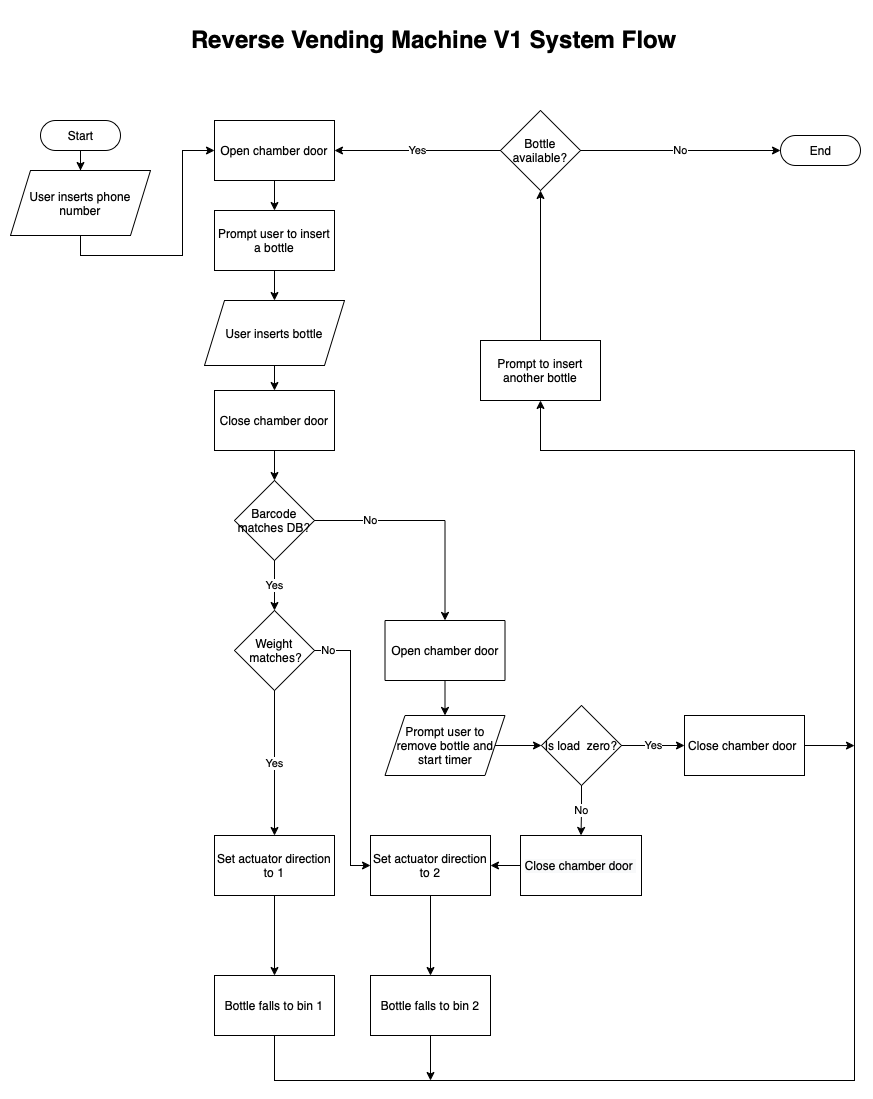

The diagram above was exported from draw.io. Its source (the exported page's mxGraphModel, read from the mxfile embedded in the PNG):
<mxGraphModel dx="946" dy="620" grid="1" gridSize="10" guides="1" tooltips="1" connect="1" arrows="1" fold="1" page="1" pageScale="1" pageWidth="1200" pageHeight="1200" math="0" shadow="0">
  <root>
    <mxCell id="0" />
    <mxCell id="1" parent="0" />
    <mxCell id="YV57KvKHQWRm5-J8ezwj-1" value="Yes" style="rounded=0;html=1;jettySize=auto;orthogonalLoop=1;fontSize=11;endArrow=block;endFill=0;endSize=8;strokeWidth=1;shadow=0;labelBackgroundColor=none;edgeStyle=orthogonalEdgeStyle;" parent="1" edge="1">
      <mxGeometry y="20" relative="1" as="geometry">
        <mxPoint as="offset" />
        <mxPoint x="407" y="530" as="targetPoint" />
      </mxGeometry>
    </mxCell>
    <mxCell id="YV57KvKHQWRm5-J8ezwj-2" value="No" style="edgeStyle=orthogonalEdgeStyle;rounded=0;html=1;jettySize=auto;orthogonalLoop=1;fontSize=11;endArrow=block;endFill=0;endSize=8;strokeWidth=1;shadow=0;labelBackgroundColor=none;" parent="1" edge="1">
      <mxGeometry y="10" relative="1" as="geometry">
        <mxPoint as="offset" />
        <mxPoint x="507" y="450" as="targetPoint" />
      </mxGeometry>
    </mxCell>
    <mxCell id="YV57KvKHQWRm5-J8ezwj-3" value="" style="edgeStyle=orthogonalEdgeStyle;rounded=0;orthogonalLoop=1;jettySize=auto;html=1;" parent="1" edge="1">
      <mxGeometry relative="1" as="geometry">
        <mxPoint x="507" y="450" as="sourcePoint" />
      </mxGeometry>
    </mxCell>
    <mxCell id="YV57KvKHQWRm5-J8ezwj-4" value="No" style="rounded=0;html=1;jettySize=auto;orthogonalLoop=1;fontSize=11;endArrow=block;endFill=0;endSize=8;strokeWidth=1;shadow=0;labelBackgroundColor=none;edgeStyle=orthogonalEdgeStyle;" parent="1" edge="1">
      <mxGeometry x="0.3333" y="20" relative="1" as="geometry">
        <mxPoint as="offset" />
        <mxPoint x="407" y="670" as="targetPoint" />
      </mxGeometry>
    </mxCell>
    <mxCell id="YV57KvKHQWRm5-J8ezwj-5" value="Yes" style="edgeStyle=orthogonalEdgeStyle;rounded=0;html=1;jettySize=auto;orthogonalLoop=1;fontSize=11;endArrow=block;endFill=0;endSize=8;strokeWidth=1;shadow=0;labelBackgroundColor=none;" parent="1" edge="1">
      <mxGeometry y="10" relative="1" as="geometry">
        <mxPoint as="offset" />
        <mxPoint x="670" y="570" as="targetPoint" />
      </mxGeometry>
    </mxCell>
    <mxCell id="YV57KvKHQWRm5-J8ezwj-6" value="" style="edgeStyle=orthogonalEdgeStyle;rounded=0;orthogonalLoop=1;jettySize=auto;html=1;" parent="1" source="YV57KvKHQWRm5-J8ezwj-7" target="YV57KvKHQWRm5-J8ezwj-9" edge="1">
      <mxGeometry relative="1" as="geometry" />
    </mxCell>
    <mxCell id="YV57KvKHQWRm5-J8ezwj-7" value="Start" style="html=1;dashed=0;whitespace=wrap;shape=mxgraph.dfd.start" parent="1" vertex="1">
      <mxGeometry x="190" y="120" width="80" height="30" as="geometry" />
    </mxCell>
    <mxCell id="YV57KvKHQWRm5-J8ezwj-64" style="edgeStyle=orthogonalEdgeStyle;rounded=0;orthogonalLoop=1;jettySize=auto;html=1;exitX=0.5;exitY=1;exitDx=0;exitDy=0;entryX=0;entryY=0.5;entryDx=0;entryDy=0;" parent="1" source="YV57KvKHQWRm5-J8ezwj-9" target="YV57KvKHQWRm5-J8ezwj-50" edge="1">
      <mxGeometry relative="1" as="geometry" />
    </mxCell>
    <mxCell id="YV57KvKHQWRm5-J8ezwj-9" value="User inserts phone number" style="shape=parallelogram;perimeter=parallelogramPerimeter;whiteSpace=wrap;html=1;fixedSize=1;dashed=0;" parent="1" vertex="1">
      <mxGeometry x="160" y="170" width="140" height="65" as="geometry" />
    </mxCell>
    <mxCell id="YV57KvKHQWRm5-J8ezwj-12" style="edgeStyle=orthogonalEdgeStyle;rounded=0;orthogonalLoop=1;jettySize=auto;html=1;exitX=0.5;exitY=1;exitDx=0;exitDy=0;" parent="1" edge="1">
      <mxGeometry relative="1" as="geometry">
        <mxPoint x="230" y="330" as="sourcePoint" />
        <mxPoint x="230" y="330" as="targetPoint" />
      </mxGeometry>
    </mxCell>
    <mxCell id="YV57KvKHQWRm5-J8ezwj-61" style="edgeStyle=orthogonalEdgeStyle;rounded=0;orthogonalLoop=1;jettySize=auto;html=1;exitX=0.5;exitY=1;exitDx=0;exitDy=0;entryX=0.5;entryY=0;entryDx=0;entryDy=0;" parent="1" source="YV57KvKHQWRm5-J8ezwj-17" target="YV57KvKHQWRm5-J8ezwj-52" edge="1">
      <mxGeometry relative="1" as="geometry" />
    </mxCell>
    <mxCell id="YV57KvKHQWRm5-J8ezwj-17" value="Prompt user to insert a bottle" style="whiteSpace=wrap;html=1;dashed=0;" parent="1" vertex="1">
      <mxGeometry x="364" y="210" width="120" height="60" as="geometry" />
    </mxCell>
    <mxCell id="YV57KvKHQWRm5-J8ezwj-18" value="Yes" style="edgeStyle=none;rounded=0;orthogonalLoop=1;jettySize=auto;html=1;entryX=0.5;entryY=0;entryDx=0;entryDy=0;" parent="1" source="YV57KvKHQWRm5-J8ezwj-20" target="YV57KvKHQWRm5-J8ezwj-27" edge="1">
      <mxGeometry relative="1" as="geometry">
        <mxPoint x="424" y="600" as="targetPoint" />
        <mxPoint as="offset" />
      </mxGeometry>
    </mxCell>
    <mxCell id="YV57KvKHQWRm5-J8ezwj-57" value="No" style="edgeStyle=orthogonalEdgeStyle;rounded=0;orthogonalLoop=1;jettySize=auto;html=1;exitX=1;exitY=0.5;exitDx=0;exitDy=0;entryX=0.5;entryY=0;entryDx=0;entryDy=0;" parent="1" source="YV57KvKHQWRm5-J8ezwj-20" target="YV57KvKHQWRm5-J8ezwj-53" edge="1">
      <mxGeometry x="-0.5141" relative="1" as="geometry">
        <mxPoint as="offset" />
      </mxGeometry>
    </mxCell>
    <mxCell id="YV57KvKHQWRm5-J8ezwj-20" value="Barcode matches DB?" style="rhombus;whiteSpace=wrap;html=1;dashed=0;" parent="1" vertex="1">
      <mxGeometry x="384" y="480" width="80" height="80" as="geometry" />
    </mxCell>
    <mxCell id="YV57KvKHQWRm5-J8ezwj-26" value="Yes" style="edgeStyle=none;rounded=0;orthogonalLoop=1;jettySize=auto;html=1;" parent="1" source="YV57KvKHQWRm5-J8ezwj-27" target="YV57KvKHQWRm5-J8ezwj-31" edge="1">
      <mxGeometry relative="1" as="geometry" />
    </mxCell>
    <mxCell id="YV57KvKHQWRm5-J8ezwj-59" value="No" style="edgeStyle=orthogonalEdgeStyle;rounded=0;orthogonalLoop=1;jettySize=auto;html=1;exitX=1;exitY=0.5;exitDx=0;exitDy=0;entryX=0;entryY=0.5;entryDx=0;entryDy=0;" parent="1" source="YV57KvKHQWRm5-J8ezwj-27" target="YV57KvKHQWRm5-J8ezwj-42" edge="1">
      <mxGeometry x="-0.8984" relative="1" as="geometry">
        <Array as="points">
          <mxPoint x="500" y="650" />
          <mxPoint x="500" y="865" />
        </Array>
        <mxPoint as="offset" />
      </mxGeometry>
    </mxCell>
    <mxCell id="YV57KvKHQWRm5-J8ezwj-27" value="Weight &amp;nbsp;matches?" style="rhombus;whiteSpace=wrap;html=1;dashed=0;" parent="1" vertex="1">
      <mxGeometry x="384" y="610" width="80" height="80" as="geometry" />
    </mxCell>
    <mxCell id="YV57KvKHQWRm5-J8ezwj-28" value="" style="edgeStyle=none;rounded=0;orthogonalLoop=1;jettySize=auto;html=1;" parent="1" source="YV57KvKHQWRm5-J8ezwj-29" target="YV57KvKHQWRm5-J8ezwj-33" edge="1">
      <mxGeometry relative="1" as="geometry" />
    </mxCell>
    <mxCell id="YV57KvKHQWRm5-J8ezwj-29" value="Prompt user to remove bottle and start timer" style="shape=parallelogram;perimeter=parallelogramPerimeter;whiteSpace=wrap;html=1;fixedSize=1;dashed=0;fontFamily=Helvetica;fontSize=12;fontColor=default;align=center;strokeColor=default;fillColor=default;" parent="1" vertex="1">
      <mxGeometry x="534.5" y="715" width="120" height="60" as="geometry" />
    </mxCell>
    <mxCell id="YV57KvKHQWRm5-J8ezwj-30" value="" style="edgeStyle=none;rounded=0;orthogonalLoop=1;jettySize=auto;html=1;" parent="1" source="YV57KvKHQWRm5-J8ezwj-31" target="YV57KvKHQWRm5-J8ezwj-35" edge="1">
      <mxGeometry relative="1" as="geometry" />
    </mxCell>
    <mxCell id="YV57KvKHQWRm5-J8ezwj-31" value="Set actuator direction to 1" style="whiteSpace=wrap;html=1;dashed=0;" parent="1" vertex="1">
      <mxGeometry x="364" y="835" width="120" height="60" as="geometry" />
    </mxCell>
    <mxCell id="YV57KvKHQWRm5-J8ezwj-32" value="Yes" style="edgeStyle=none;rounded=0;orthogonalLoop=1;jettySize=auto;html=1;exitX=1;exitY=0.5;exitDx=0;exitDy=0;" parent="1" source="YV57KvKHQWRm5-J8ezwj-33" target="YV57KvKHQWRm5-J8ezwj-37" edge="1">
      <mxGeometry relative="1" as="geometry" />
    </mxCell>
    <mxCell id="Dv4ypgHqpYoIBcIqqBIe-2" value="No" style="edgeStyle=orthogonalEdgeStyle;rounded=0;orthogonalLoop=1;jettySize=auto;html=1;" edge="1" parent="1" source="YV57KvKHQWRm5-J8ezwj-33" target="Dv4ypgHqpYoIBcIqqBIe-1">
      <mxGeometry relative="1" as="geometry" />
    </mxCell>
    <mxCell id="YV57KvKHQWRm5-J8ezwj-33" value="Is load &amp;nbsp;zero?" style="rhombus;whiteSpace=wrap;html=1;dashed=0;" parent="1" vertex="1">
      <mxGeometry x="691" y="705" width="80" height="80" as="geometry" />
    </mxCell>
    <mxCell id="YV57KvKHQWRm5-J8ezwj-34" style="edgeStyle=orthogonalEdgeStyle;rounded=0;orthogonalLoop=1;jettySize=auto;html=1;exitX=0.5;exitY=1;exitDx=0;exitDy=0;entryX=0.5;entryY=1;entryDx=0;entryDy=0;" parent="1" source="YV57KvKHQWRm5-J8ezwj-35" target="YV57KvKHQWRm5-J8ezwj-40" edge="1">
      <mxGeometry relative="1" as="geometry">
        <mxPoint x="994" y="630" as="targetPoint" />
        <Array as="points">
          <mxPoint x="424" y="1080" />
          <mxPoint x="1004" y="1080" />
          <mxPoint x="1004" y="450" />
          <mxPoint x="690" y="450" />
        </Array>
      </mxGeometry>
    </mxCell>
    <mxCell id="YV57KvKHQWRm5-J8ezwj-35" value="Bottle falls to bin 1" style="whiteSpace=wrap;html=1;dashed=0;" parent="1" vertex="1">
      <mxGeometry x="364" y="975" width="120" height="60" as="geometry" />
    </mxCell>
    <mxCell id="YV57KvKHQWRm5-J8ezwj-36" style="edgeStyle=orthogonalEdgeStyle;rounded=0;orthogonalLoop=1;jettySize=auto;html=1;exitX=1;exitY=0.5;exitDx=0;exitDy=0;" parent="1" source="YV57KvKHQWRm5-J8ezwj-37" edge="1">
      <mxGeometry relative="1" as="geometry">
        <mxPoint x="1004" y="745.1176470588236" as="targetPoint" />
      </mxGeometry>
    </mxCell>
    <mxCell id="YV57KvKHQWRm5-J8ezwj-37" value="Close chamber door&amp;nbsp;" style="whiteSpace=wrap;html=1;dashed=0;" parent="1" vertex="1">
      <mxGeometry x="834" y="715" width="120" height="60" as="geometry" />
    </mxCell>
    <mxCell id="YV57KvKHQWRm5-J8ezwj-38" value="End" style="html=1;dashed=0;whitespace=wrap;shape=mxgraph.dfd.start" parent="1" vertex="1">
      <mxGeometry x="930" y="135" width="80" height="30" as="geometry" />
    </mxCell>
    <mxCell id="YV57KvKHQWRm5-J8ezwj-39" value="" style="edgeStyle=orthogonalEdgeStyle;rounded=0;orthogonalLoop=1;jettySize=auto;html=1;" parent="1" source="YV57KvKHQWRm5-J8ezwj-40" target="YV57KvKHQWRm5-J8ezwj-48" edge="1">
      <mxGeometry relative="1" as="geometry" />
    </mxCell>
    <mxCell id="YV57KvKHQWRm5-J8ezwj-40" value="Prompt to insert another bottle" style="whiteSpace=wrap;html=1;dashed=0;" parent="1" vertex="1">
      <mxGeometry x="630" y="340" width="120" height="60" as="geometry" />
    </mxCell>
    <mxCell id="YV57KvKHQWRm5-J8ezwj-41" style="edgeStyle=orthogonalEdgeStyle;rounded=0;orthogonalLoop=1;jettySize=auto;html=1;exitX=0.5;exitY=1;exitDx=0;exitDy=0;entryX=0.5;entryY=0;entryDx=0;entryDy=0;" parent="1" source="YV57KvKHQWRm5-J8ezwj-42" target="YV57KvKHQWRm5-J8ezwj-45" edge="1">
      <mxGeometry relative="1" as="geometry" />
    </mxCell>
    <mxCell id="YV57KvKHQWRm5-J8ezwj-42" value="Set actuator direction to 2" style="whiteSpace=wrap;html=1;dashed=0;" parent="1" vertex="1">
      <mxGeometry x="520" y="835" width="120" height="60" as="geometry" />
    </mxCell>
    <mxCell id="YV57KvKHQWRm5-J8ezwj-66" style="edgeStyle=orthogonalEdgeStyle;rounded=0;orthogonalLoop=1;jettySize=auto;html=1;exitX=0.5;exitY=1;exitDx=0;exitDy=0;" parent="1" source="YV57KvKHQWRm5-J8ezwj-45" edge="1">
      <mxGeometry relative="1" as="geometry">
        <mxPoint x="580" y="1080" as="targetPoint" />
      </mxGeometry>
    </mxCell>
    <mxCell id="YV57KvKHQWRm5-J8ezwj-45" value="Bottle falls to bin 2" style="whiteSpace=wrap;html=1;dashed=0;" parent="1" vertex="1">
      <mxGeometry x="520" y="975" width="120" height="60" as="geometry" />
    </mxCell>
    <mxCell id="YV57KvKHQWRm5-J8ezwj-46" value="No" style="edgeStyle=orthogonalEdgeStyle;rounded=0;orthogonalLoop=1;jettySize=auto;html=1;exitX=1;exitY=0.5;exitDx=0;exitDy=0;entryX=0;entryY=0.5;entryDx=0;entryDy=0;entryPerimeter=0;" parent="1" source="YV57KvKHQWRm5-J8ezwj-48" target="YV57KvKHQWRm5-J8ezwj-38" edge="1">
      <mxGeometry relative="1" as="geometry" />
    </mxCell>
    <mxCell id="YV57KvKHQWRm5-J8ezwj-47" value="Yes" style="edgeStyle=orthogonalEdgeStyle;rounded=0;orthogonalLoop=1;jettySize=auto;html=1;exitX=0;exitY=0.5;exitDx=0;exitDy=0;entryX=1;entryY=0.5;entryDx=0;entryDy=0;" parent="1" source="YV57KvKHQWRm5-J8ezwj-48" target="YV57KvKHQWRm5-J8ezwj-50" edge="1">
      <mxGeometry relative="1" as="geometry" />
    </mxCell>
    <mxCell id="YV57KvKHQWRm5-J8ezwj-48" value="Bottle available?" style="rhombus;whiteSpace=wrap;html=1;dashed=0;" parent="1" vertex="1">
      <mxGeometry x="650" y="110" width="80" height="80" as="geometry" />
    </mxCell>
    <mxCell id="YV57KvKHQWRm5-J8ezwj-49" value="&lt;h1&gt;Reverse Vending Machine V1 System Flow&lt;/h1&gt;" style="text;html=1;strokeColor=none;fillColor=none;spacing=5;spacingTop=-20;whiteSpace=wrap;overflow=hidden;rounded=0;" parent="1" vertex="1">
      <mxGeometry x="336" y="20" width="529" height="50" as="geometry" />
    </mxCell>
    <mxCell id="YV57KvKHQWRm5-J8ezwj-65" style="edgeStyle=orthogonalEdgeStyle;rounded=0;orthogonalLoop=1;jettySize=auto;html=1;exitX=0.5;exitY=1;exitDx=0;exitDy=0;entryX=0.5;entryY=0;entryDx=0;entryDy=0;" parent="1" source="YV57KvKHQWRm5-J8ezwj-50" target="YV57KvKHQWRm5-J8ezwj-17" edge="1">
      <mxGeometry relative="1" as="geometry" />
    </mxCell>
    <mxCell id="YV57KvKHQWRm5-J8ezwj-50" value="Open chamber door" style="whiteSpace=wrap;html=1;dashed=0;" parent="1" vertex="1">
      <mxGeometry x="364" y="120" width="120" height="60" as="geometry" />
    </mxCell>
    <mxCell id="YV57KvKHQWRm5-J8ezwj-63" style="edgeStyle=orthogonalEdgeStyle;rounded=0;orthogonalLoop=1;jettySize=auto;html=1;exitX=0.5;exitY=1;exitDx=0;exitDy=0;entryX=0.5;entryY=0;entryDx=0;entryDy=0;" parent="1" source="YV57KvKHQWRm5-J8ezwj-51" target="YV57KvKHQWRm5-J8ezwj-20" edge="1">
      <mxGeometry relative="1" as="geometry" />
    </mxCell>
    <mxCell id="YV57KvKHQWRm5-J8ezwj-51" value="Close chamber door" style="whiteSpace=wrap;html=1;dashed=0;" parent="1" vertex="1">
      <mxGeometry x="364" y="390" width="120" height="60" as="geometry" />
    </mxCell>
    <mxCell id="YV57KvKHQWRm5-J8ezwj-62" style="edgeStyle=orthogonalEdgeStyle;rounded=0;orthogonalLoop=1;jettySize=auto;html=1;exitX=0.5;exitY=1;exitDx=0;exitDy=0;entryX=0.5;entryY=0;entryDx=0;entryDy=0;" parent="1" source="YV57KvKHQWRm5-J8ezwj-52" target="YV57KvKHQWRm5-J8ezwj-51" edge="1">
      <mxGeometry relative="1" as="geometry" />
    </mxCell>
    <mxCell id="YV57KvKHQWRm5-J8ezwj-52" value="User inserts bottle" style="shape=parallelogram;perimeter=parallelogramPerimeter;whiteSpace=wrap;html=1;fixedSize=1;dashed=0;" parent="1" vertex="1">
      <mxGeometry x="354" y="300" width="140" height="65" as="geometry" />
    </mxCell>
    <mxCell id="YV57KvKHQWRm5-J8ezwj-58" style="edgeStyle=orthogonalEdgeStyle;rounded=0;orthogonalLoop=1;jettySize=auto;html=1;exitX=0.5;exitY=1;exitDx=0;exitDy=0;entryX=0.5;entryY=0;entryDx=0;entryDy=0;" parent="1" source="YV57KvKHQWRm5-J8ezwj-53" target="YV57KvKHQWRm5-J8ezwj-29" edge="1">
      <mxGeometry relative="1" as="geometry" />
    </mxCell>
    <mxCell id="YV57KvKHQWRm5-J8ezwj-53" value="Open chamber door" style="whiteSpace=wrap;html=1;dashed=0;" parent="1" vertex="1">
      <mxGeometry x="534.5" y="620" width="120" height="60" as="geometry" />
    </mxCell>
    <mxCell id="Dv4ypgHqpYoIBcIqqBIe-3" style="edgeStyle=orthogonalEdgeStyle;rounded=0;orthogonalLoop=1;jettySize=auto;html=1;exitX=0;exitY=0.5;exitDx=0;exitDy=0;entryX=1;entryY=0.5;entryDx=0;entryDy=0;" edge="1" parent="1" source="Dv4ypgHqpYoIBcIqqBIe-1" target="YV57KvKHQWRm5-J8ezwj-42">
      <mxGeometry relative="1" as="geometry" />
    </mxCell>
    <mxCell id="Dv4ypgHqpYoIBcIqqBIe-1" value="&lt;span style=&quot;color: rgb(0, 0, 0); font-family: helvetica; font-size: 12px; font-style: normal; font-weight: 400; letter-spacing: normal; text-align: center; text-indent: 0px; text-transform: none; word-spacing: 0px; background-color: rgb(248, 249, 250); text-decoration: none; display: inline; float: none;&quot;&gt;Close chamber door&lt;span class=&quot;Apple-converted-space&quot;&gt;&amp;nbsp;&lt;/span&gt;&lt;/span&gt;" style="whiteSpace=wrap;html=1;dashed=0;" vertex="1" parent="1">
      <mxGeometry x="670" y="835" width="121" height="60" as="geometry" />
    </mxCell>
  </root>
</mxGraphModel>